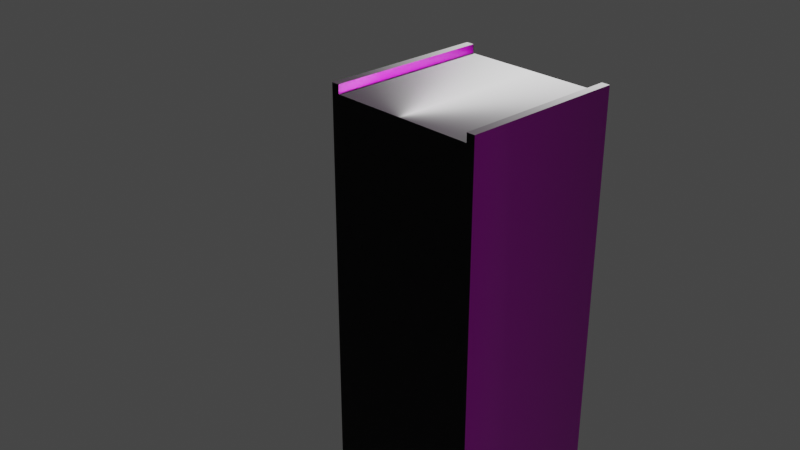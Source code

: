 # Source: Enviroment.blend  (saved by Blender 2.81.16; exported with 4.5.12 LTS)
import bpy
from mathutils import Matrix  # noqa: F401  (used for matrix-valued properties, if any)

bpy.ops.wm.read_factory_settings(use_empty=True)
scene = bpy.context.scene
scene.name = 'Scene'

# ---- collections
col_collection = bpy.data.collections.new('Collection'); scene.collection.children.link(col_collection)
col_tobake = bpy.data.collections.new('tobake'); scene.collection.children.link(col_tobake)

# ---- images (referenced by path relative to the original .blend; pixels are not part of the script)
import os
ASSET_DIR = os.environ.get("B2B_ASSET_DIR", "")  # directory of the original .blend (textures are referenced by path, not embedded)
HERE = os.path.dirname(os.path.abspath(__file__))  # packed textures are extracted next to this script under _unpacked/

def load_image(name, relpath, width, height, colorspace="sRGB"):
    """Load a texture the original file referenced (path relative to the .blend, or extracted next to this script)."""
    p = next((c for c in (os.path.join(HERE, relpath), os.path.join(ASSET_DIR, relpath)) if relpath and os.path.exists(c)), "")
    if p:
        img = bpy.data.images.load(p, check_existing=True)
        img.name = name
    else:  # same state as the original file: an image datablock whose file is absent (Cycles renders it pink)
        img = bpy.data.images.new(name, width, height)
        img.source = "FILE"
        img.filepath = "//" + (relpath or name)
    img.colorspace_settings.name = colorspace
    return img
img_untitled = load_image('Untitled', 'Ground/Basetex.png', 1024, 1024, 'sRGB')

# ---- materials (node trees are filled in below, after node groups)
mat_material = bpy.data.materials.new('Material')
mat_material.alpha_threshold = 0.0
mat_material.use_backface_culling = True
mat_material.roughness = 0.0
mat_material.line_color = (0.0, 0.0, 0.0, 1.0)
mat_black_lines = bpy.data.materials.new('black_lines')
mat_black_lines.diffuse_color = (0.0, 0.0, 0.0, 1.0)

# ---- material node trees
mat_material.use_nodes = True; mat_material.node_tree.nodes.clear()
_N = mat_material.node_tree.nodes; _L = mat_material.node_tree.links
n0 = _N.new('ShaderNodeOutputMaterial'); n0.name = 'Material Output'; n0.location = (300, 300)
n1 = _N.new('ShaderNodeUVMap'); n1.name = 'UV Map'; n1.location = (-360, -240)
n2 = _N.new('ShaderNodeTexImage'); n2.name = 'Image Texture'; n2.location = (-380, 220)
n2.image = img_untitled
n3 = _N.new('ShaderNodeBsdfPrincipled'); n3.name = 'Principled BSDF'; n3.location = (10, 300)
n3.distribution = 'GGX'
n3.subsurface_method = 'BURLEY'
n3.inputs[2].default_value = 0.4
n3.inputs[3].default_value = 1.45
n3.inputs[27].default_value = (0.0, 0.0, 0.0, 1.0)
n3.inputs[28].default_value = 1.0
_L.new(n3.outputs[0], n0.inputs[0])
_L.new(n1.outputs[0], n3.inputs[5])
_L.new(n2.outputs[0], n3.inputs[0])
n0.is_active_output = True
mat_black_lines.use_nodes = True; mat_black_lines.node_tree.nodes.clear()
_N = mat_black_lines.node_tree.nodes; _L = mat_black_lines.node_tree.links
n0 = _N.new('ShaderNodeOutputMaterial'); n0.name = 'Material Output'; n0.location = (300, 300)
n1 = _N.new('ShaderNodeBsdfPrincipled'); n1.name = 'Principled BSDF'; n1.location = (10, 300)
n1.distribution = 'GGX'
n1.subsurface_method = 'BURLEY'
n1.inputs[0].default_value = (0.0, 0.0, 0.0, 1.0)
n1.inputs[3].default_value = 1.45
n1.inputs[27].default_value = (0.0, 0.0, 0.0, 1.0)
n1.inputs[28].default_value = 1.0
_L.new(n1.outputs[0], n0.inputs[0])
n0.is_active_output = True

# ---- world
world_world = bpy.data.worlds.new('World'); scene.world = world_world
world_world.use_nodes = True; world_world.node_tree.nodes.clear()
_N = world_world.node_tree.nodes; _L = world_world.node_tree.links
n0 = _N.new('ShaderNodeOutputWorld'); n0.name = 'World Output'; n0.location = (300, 300)
n1 = _N.new('ShaderNodeBackground'); n1.name = 'Background'; n1.location = (10, 300)
n1.inputs[0].default_value = (0.05088, 0.05088, 0.05088, 1.0)
_L.new(n1.outputs[0], n0.inputs[0])
n0.is_active_output = True
world_world.color = (0.05088, 0.05088, 0.05088)
world_world.use_sun_shadow = False
world_world.sun_shadow_jitter_overblur = 0.0

# ---- cameras
cam_camera = bpy.data.cameras.new('Camera')
cam_camera.clip_end = 100.0
cam_camera.ortho_scale = 7.314

# ---- lights
light_light = bpy.data.lights.new('Light', 'SUN')
light_light.transmission_factor = 0.0
light_light.angle = 0.1993
light_light.energy = 1000.0
light_light.shadow_soft_size = 0.1
light_light.shadow_cascade_max_distance = 1000.0

# ---- meshes
me_cube_001 = bpy.data.meshes.new('Cube.001')
me_cube_001.from_pydata([(1.0, 0.0, 1.0), (1.0, 0.0, -4.0), (0.9, 0.0, 1.095), (0.9, 0.0, 1.0), (0.8508, 0.0, -4.0), (1.0, 0.0, 1.1), (1.0, 0.0, 1.2), (0.9, 0.0, 1.195), (-1.0, 0.0, 1.0), (-1.0, 0.0, -4.0), (-0.9, 0.0, 1.095), (-0.9, 0.0, 1.0), (-0.8508, 0.0, -4.0), (0.0, 0.0, 1.095), (0.0, 0.0, 1.0), (0.0, 0.0, -4.0), (-1.0, 0.0, 1.1), (-1.0, 0.0, 1.2), (-0.9, 0.0, 1.195)], [], [(1, 0, 3, 4), (14, 3, 2, 13), (4, 3, 14, 15), (2, 3, 0, 5), (5, 6, 7, 2), (9, 12, 11, 8), (14, 13, 10, 11), (12, 15, 14, 11), (10, 16, 8, 11), (16, 10, 18, 17)])
_uv = me_cube_001.uv_layers.new(name='UVMap')
_uv.uv.foreach_set('vector', [0.9949, 0.7694, 0.7432, 0.7694, 0.7432, 0.7606, 0.9949, 0.7563, 0.7432, 0.6816, 0.7432, 0.7606, 0.7348, 0.7606, 0.7348, 0.6816, 0.9949, 0.7563, 0.7432, 0.7606, 0.7432, 0.6816, 0.9949, 0.6816, 0.7348, 0.7606, 0.7432, 0.7606, 0.7432, 0.7694, 0.7344, 0.7694, 0.7344, 0.7694, 0.7256, 0.7694, 0.726, 0.7606, 0.7348, 0.7606, 0.9949, 0.5937, 0.9949, 0.6068, 0.7432, 0.6025, 0.7432, 0.5937, 0.7432, 0.6816, 0.7348, 0.6816, 0.7348, 0.6025, 0.7432, 0.6025, 0.9949, 0.6068, 0.9949, 0.6816, 0.7432, 0.6816, 0.7432, 0.6025, 0.7348, 0.6025, 0.7344, 0.5937, 0.7432, 0.5937, 0.7432, 0.6025, 0.7344, 0.5937, 0.7348, 0.6025, 0.726, 0.6025, 0.7256, 0.5937])
me_cube_001.materials.append(mat_material)
me_cube_001.use_remesh_preserve_volume = False
me_cube_001.use_remesh_preserve_attributes = False
me_cube_001.use_mirror_vertex_groups = False
me_cube_001.update()
me_cube_010 = bpy.data.meshes.new('Cube.010')
me_cube_010.from_pydata([(1.0, 2.0, 1.2), (1.0, 2.0, -4.0), (1.0, 0.0, 1.2), (1.0, 0.0, -4.0), (0.9, 2.0, 1.095), (0.9, 0.0, 1.095), (0.9, 0.0, 1.2), (0.9, 2.0, 1.2), (-1.0, 2.0, 1.2), (-1.0, 2.0, -4.0), (-1.0, 0.0, 1.2), (-1.0, 0.0, -4.0), (0.0, 2.0, 1.095), (0.0, 0.0, 1.095), (-0.9, 2.0, 1.095), (-0.9, 0.0, 1.095), (-0.9, 0.0, 1.2), (-0.9, 2.0, 1.2)], [], [(1, 0, 2, 3), (4, 12, 13, 5), (6, 7, 4, 5), (0, 7, 6, 2), (9, 11, 10, 8), (14, 15, 13, 12), (16, 15, 14, 17), (8, 10, 16, 17)])
_uv = me_cube_010.uv_layers.new(name='UVMap')
_uv.uv.foreach_set('vector', [0.9768, 0.9665, 0.7189, 0.9665, 0.7189, 0.01662, 0.9768, 0.01662, 0.6713, 0.9665, 0.0269, 0.9665, 0.0269, 0.01662, 0.6713, 0.01662, 0.6949, 0.01662, 0.6949, 0.9665, 0.6713, 0.9665, 0.6713, 0.01662, 0.7189, 0.9665, 0.6949, 0.9665, 0.6949, 0.01662, 0.7189, 0.01662, 0.9768, 0.9665, 0.9768, 0.01662, 0.7189, 0.01662, 0.7189, 0.9665, 0.6713, 0.9665, 0.6713, 0.01662, 0.0269, 0.01662, 0.0269, 0.9665, 0.6949, 0.01662, 0.6713, 0.01662, 0.6713, 0.9665, 0.6949, 0.9665, 0.7189, 0.9665, 0.7189, 0.01662, 0.6949, 0.01662, 0.6949, 0.9665])
me_cube_010.materials.append(mat_material)
me_cube_010.use_remesh_preserve_volume = False
me_cube_010.use_remesh_preserve_attributes = False
me_cube_010.use_mirror_vertex_groups = False
me_cube_010.update()
me_cube_006 = bpy.data.meshes.new('Cube.006')
me_cube_006.from_pydata([(-0.1973, 0.0, 0.1011), (-0.1973, 0.2, 0.1011), (0.004841, 0.0, -0.1011), (0.004841, 0.0, 0.1011), (0.004841, 0.2, -0.1011), (0.004841, 0.2, 0.1011)], [], [(4, 5, 3, 2), (5, 1, 0, 3)])
_uv = me_cube_006.uv_layers.new(name='UVMap')
_uv.uv.foreach_set('vector', [0.375, 0.5, 0.625, 0.5, 0.625, 0.75, 0.375, 0.75, 0.625, 0.5, 0.875, 0.5, 0.875, 0.75, 0.625, 0.75])
me_cube_006.materials.append(mat_black_lines)
me_cube_006.use_remesh_fix_poles = True
me_cube_006.use_remesh_preserve_attributes = False
me_cube_006.use_mirror_vertex_groups = False
me_cube_006.update()
me_cube_008 = bpy.data.meshes.new('Cube.008')
me_cube_008.from_pydata([(-0.004841, 0.0, -0.1011), (-0.004841, 0.0, 0.1011), (-0.004841, 0.2, -0.1011), (-0.004841, 0.2, 0.1011), (0.1973, 0.0, 0.1011), (0.1973, 0.2, 0.1011)], [], [(0, 1, 3, 2), (5, 3, 1, 4)])
_uv = me_cube_008.uv_layers.new(name='UVMap')
_uv.uv.foreach_set('vector', [0.375, 0.0, 0.625, 0.0, 0.625, 0.25, 0.375, 0.25, 0.625, 0.5, 0.875, 0.5, 0.875, 0.75, 0.625, 0.75])
me_cube_008.materials.append(mat_black_lines)
me_cube_008.use_remesh_fix_poles = True
me_cube_008.use_remesh_preserve_attributes = False
me_cube_008.use_mirror_vertex_groups = False
me_cube_008.update()
me_cube_009 = bpy.data.meshes.new('Cube.009')
me_cube_009.from_pydata([(-0.1011, 0.0, 5.215e-08), (-0.1011, 0.2, 5.215e-08), (0.1011, 0.0, 5.215e-08), (0.1011, 0.2, 5.215e-08)], [], [(3, 1, 0, 2)])
_uv = me_cube_009.uv_layers.new(name='UVMap')
_uv.uv.foreach_set('vector', [0.625, 0.5, 0.875, 0.5, 0.875, 0.75, 0.625, 0.75])
me_cube_009.materials.append(mat_black_lines)
me_cube_009.use_remesh_fix_poles = True
me_cube_009.use_remesh_preserve_attributes = False
me_cube_009.use_mirror_vertex_groups = False
me_cube_009.update()
me_cube_011 = bpy.data.meshes.new('Cube.011')
me_cube_011.from_pydata([(1.101, 2.0, 1.101), (1.143, 2.0, -4.0), (1.101, 0.0, 1.101), (1.143, 0.0, -4.0), (1.001, 2.0, 1.197), (1.001, 0.0, 1.197), (1.001, 0.0, 1.101), (1.001, 2.0, 1.101), (-1.101, 2.0, 1.101), (-1.143, 2.0, -4.0), (-1.101, 0.0, 1.101), (-1.143, 0.0, -4.0), (0.0, 2.0, 1.239), (0.0, 0.0, 1.239), (-1.001, 2.0, 1.197), (-1.001, 0.0, 1.197), (-1.001, 0.0, 1.101), (-1.001, 2.0, 1.101)], [], [(1, 0, 2, 3), (4, 12, 13, 5), (6, 7, 4, 5), (0, 7, 6, 2), (9, 11, 10, 8), (14, 15, 13, 12), (16, 15, 14, 17), (8, 10, 16, 17)])
_uv = me_cube_011.uv_layers.new(name='UVMap')
_uv.uv.foreach_set('vector', [0.02512, 0.9683, 0.02512, 0.3545, 0.975, 0.3545, 0.975, 0.9683, 0.02512, 0.2946, 0.02512, 0.0184, 0.975, 0.01841, 0.975, 0.2946, 0.975, 0.3238, 0.02512, 0.3238, 0.02512, 0.2946, 0.975, 0.2946, 0.02512, 0.3545, 0.02512, 0.3238, 0.975, 0.3238, 0.975, 0.3545, 0.02512, 0.9683, 0.975, 0.9683, 0.975, 0.3545, 0.02512, 0.3545, 0.02512, 0.2946, 0.975, 0.2946, 0.975, 0.01841, 0.02512, 0.0184, 0.975, 0.3238, 0.975, 0.2946, 0.02512, 0.2946, 0.02512, 0.3238, 0.02512, 0.3545, 0.975, 0.3545, 0.975, 0.3238, 0.02512, 0.3238])
me_cube_011.materials.append(mat_material)
me_cube_011.use_remesh_preserve_volume = False
me_cube_011.use_remesh_preserve_attributes = False
me_cube_011.use_mirror_vertex_groups = False
me_cube_011.update()

# ---- objects
ob_light = bpy.data.objects.new('Light', light_light)
ob_camera = bpy.data.objects.new('Camera', cam_camera)
ob_cube_001 = bpy.data.objects.new('Cube.001', me_cube_001)
ob_cube_004 = bpy.data.objects.new('Cube.004', me_cube_010)
ob_cube_006 = bpy.data.objects.new('Cube.006', me_cube_006)
ob_cube_002 = bpy.data.objects.new('Cube.002', me_cube_008)
ob_cube_003 = bpy.data.objects.new('Cube.003', me_cube_009)
ob_cube_000 = bpy.data.objects.new('Cube.000', me_cube_011)

# ---- transforms, parenting, visibility, modifiers, constraints
ob_light.location = (0.2762, 1.705, 5.904)
ob_light.rotation_euler = (-0.2553, 0.01229, 2.302)
ob_light.lock_rotations_4d = False
ob_light.empty_display_type = 'ARROWS'
ob_light.color = (0.0, 0.0, 0.0, 0.0)
ob_light.lineart.crease_threshold = 0.0
ob_camera.location = (7.359, -6.926, 4.958)
ob_camera.rotation_euler = (1.109, 0.0, 0.8149)
ob_camera.lock_rotations_4d = False
ob_camera.empty_display_type = 'ARROWS'
ob_camera.color = (0.0, 0.0, 0.0, 0.0)
ob_camera.display_type = 'WIRE'
ob_camera.lineart.crease_threshold = 0.0
ob_cube_001.location = (0.0, 0.0, 0.0)
ob_cube_001.lock_rotations_4d = False
ob_cube_001.empty_display_type = 'ARROWS'
ob_cube_001.lineart.crease_threshold = 0.0
ob_cube_004.location = (0.0, 0.0, 0.0)
ob_cube_004.lock_rotations_4d = False
ob_cube_004.empty_display_type = 'ARROWS'
ob_cube_004.lineart.crease_threshold = 0.0
ob_cube_006.location = (0.9, 2.235e-08, 1.0)
ob_cube_006.scale = (2.0, 1.0, 1.0)
ob_cube_006.lineart.crease_threshold = 0.0
_m = ob_cube_006.modifiers.new('Array', 'ARRAY')
_m.count = 6
_m.constant_offset_displace = (0.0, 0.0, 0.0)
_m.relative_offset_displace = (0.0, 2.0, 0.0)
ob_cube_002.location = (-0.9, 2.235e-08, 1.0)
ob_cube_002.scale = (2.0, 1.0, 1.0)
ob_cube_002.lineart.crease_threshold = 0.0
_m = ob_cube_002.modifiers.new('Array', 'ARRAY')
_m.count = 6
_m.constant_offset_displace = (0.0, 0.0, 0.0)
_m.relative_offset_displace = (0.0, 2.0, 0.0)
ob_cube_003.location = (0.00753, -0.1, 1.101)
ob_cube_003.scale = (2.0, 0.5, 1.0)
ob_cube_003.lineart.crease_threshold = 0.0
_m = ob_cube_003.modifiers.new('Array', 'ARRAY')
_m.count = 12
_m.constant_offset_displace = (0.0, 0.0, 0.0)
_m.relative_offset_displace = (0.0, 2.0, 0.0)
ob_cube_000.location = (0.0, 0.0, 0.0)
ob_cube_000.lock_rotations_4d = False
ob_cube_000.empty_display_type = 'ARROWS'
ob_cube_000.display_type = 'WIRE'
ob_cube_000.show_wire = True
ob_cube_000.lineart.crease_threshold = 0.0

# ---- collection membership
col_collection.objects.link(ob_light)
col_collection.objects.link(ob_camera)
col_collection.objects.link(ob_cube_001)
col_collection.objects.link(ob_cube_004)
col_tobake.objects.link(ob_cube_006)
col_tobake.objects.link(ob_cube_002)
col_tobake.objects.link(ob_cube_003)
col_tobake.objects.link(ob_cube_000)
def _layer_coll(name, lc=None):
    lc = lc or bpy.context.view_layer.layer_collection
    for c in lc.children:
        if c.name == name: return c
        r = _layer_coll(name, c)
        if r: return r
_layer_coll('tobake').exclude = True

# ---- scene / render settings (as saved in the file)
scene.camera = ob_camera
scene.frame_start = 1; scene.frame_end = 250; scene.frame_set(1)
scene.render.engine = 'CYCLES'
scene.cycles.use_denoising = False
scene.cycles.samples = 128
scene.cycles.sampling_pattern = 'TABULATED_SOBOL'
scene.cycles.use_adaptive_sampling = False
scene.cycles.use_light_tree = False
scene.cycles.bake_type = 'DIFFUSE'
scene.view_settings.view_transform = 'Filmic'
bpy.context.view_layer.update()
